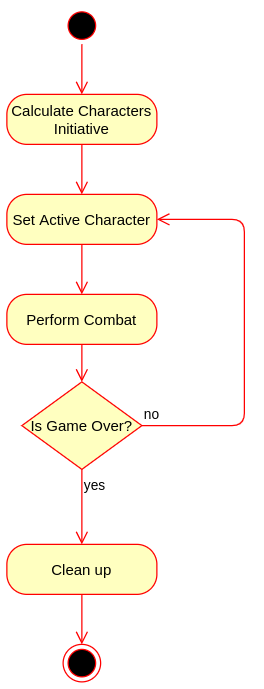

The diagram above was exported from draw.io. Its source (the exported page's mxGraphModel, read from the mxfile embedded in the PNG):
<mxGraphModel dx="1422" dy="775" grid="1" gridSize="10" guides="1" tooltips="1" connect="1" arrows="1" fold="1" page="1" pageScale="1" pageWidth="827" pageHeight="1169" math="0" shadow="0">
  <root>
    <mxCell id="0" />
    <mxCell id="1" parent="0" />
    <mxCell id="fXpq4Ly5yfax0S_e-6Yn-1" value="" style="ellipse;html=1;shape=startState;fillColor=#000000;strokeColor=#ff0000;" vertex="1" parent="1">
      <mxGeometry x="395" y="60" width="30" height="30" as="geometry" />
    </mxCell>
    <mxCell id="fXpq4Ly5yfax0S_e-6Yn-2" value="" style="edgeStyle=orthogonalEdgeStyle;html=1;verticalAlign=bottom;endArrow=open;endSize=8;strokeColor=#ff0000;" edge="1" source="fXpq4Ly5yfax0S_e-6Yn-1" parent="1" target="fXpq4Ly5yfax0S_e-6Yn-3">
      <mxGeometry relative="1" as="geometry">
        <mxPoint x="399" y="110" as="targetPoint" />
      </mxGeometry>
    </mxCell>
    <mxCell id="fXpq4Ly5yfax0S_e-6Yn-3" value="Calculate Characters Initiative" style="rounded=1;whiteSpace=wrap;html=1;arcSize=40;fontColor=#000000;fillColor=#ffffc0;strokeColor=#ff0000;" vertex="1" parent="1">
      <mxGeometry x="350" y="130" width="120" height="40" as="geometry" />
    </mxCell>
    <mxCell id="fXpq4Ly5yfax0S_e-6Yn-4" value="" style="edgeStyle=orthogonalEdgeStyle;html=1;verticalAlign=bottom;endArrow=open;endSize=8;strokeColor=#ff0000;" edge="1" source="fXpq4Ly5yfax0S_e-6Yn-3" parent="1" target="fXpq4Ly5yfax0S_e-6Yn-6">
      <mxGeometry relative="1" as="geometry">
        <mxPoint x="460" y="300" as="targetPoint" />
      </mxGeometry>
    </mxCell>
    <mxCell id="fXpq4Ly5yfax0S_e-6Yn-6" value="Set Active Character" style="rounded=1;whiteSpace=wrap;html=1;arcSize=40;fontColor=#000000;fillColor=#ffffc0;strokeColor=#ff0000;" vertex="1" parent="1">
      <mxGeometry x="350" y="210" width="120" height="40" as="geometry" />
    </mxCell>
    <mxCell id="fXpq4Ly5yfax0S_e-6Yn-7" value="Perform Combat" style="rounded=1;whiteSpace=wrap;html=1;arcSize=40;fontColor=#000000;fillColor=#ffffc0;strokeColor=#ff0000;" vertex="1" parent="1">
      <mxGeometry x="350" y="290" width="120" height="40" as="geometry" />
    </mxCell>
    <mxCell id="fXpq4Ly5yfax0S_e-6Yn-9" value="" style="edgeStyle=orthogonalEdgeStyle;html=1;verticalAlign=bottom;endArrow=open;endSize=8;strokeColor=#ff0000;" edge="1" parent="1" source="fXpq4Ly5yfax0S_e-6Yn-6" target="fXpq4Ly5yfax0S_e-6Yn-7">
      <mxGeometry relative="1" as="geometry">
        <mxPoint x="420" y="200" as="targetPoint" />
        <mxPoint x="420" y="170" as="sourcePoint" />
      </mxGeometry>
    </mxCell>
    <mxCell id="fXpq4Ly5yfax0S_e-6Yn-10" value="Is Game Over?" style="rhombus;whiteSpace=wrap;html=1;fillColor=#ffffc0;strokeColor=#ff0000;" vertex="1" parent="1">
      <mxGeometry x="362" y="360" width="96" height="70" as="geometry" />
    </mxCell>
    <mxCell id="fXpq4Ly5yfax0S_e-6Yn-11" value="no" style="edgeStyle=orthogonalEdgeStyle;html=1;align=left;verticalAlign=bottom;endArrow=open;endSize=8;strokeColor=#ff0000;exitX=1;exitY=0.5;exitDx=0;exitDy=0;entryX=1;entryY=0.5;entryDx=0;entryDy=0;" edge="1" source="fXpq4Ly5yfax0S_e-6Yn-10" parent="1" target="fXpq4Ly5yfax0S_e-6Yn-6">
      <mxGeometry x="-1" relative="1" as="geometry">
        <mxPoint x="504" y="420" as="targetPoint" />
        <Array as="points">
          <mxPoint x="540" y="395" />
          <mxPoint x="540" y="230" />
        </Array>
      </mxGeometry>
    </mxCell>
    <mxCell id="fXpq4Ly5yfax0S_e-6Yn-12" value="yes" style="edgeStyle=orthogonalEdgeStyle;html=1;align=left;verticalAlign=top;endArrow=open;endSize=8;strokeColor=#ff0000;entryX=0.5;entryY=0;entryDx=0;entryDy=0;" edge="1" source="fXpq4Ly5yfax0S_e-6Yn-10" parent="1" target="fXpq4Ly5yfax0S_e-6Yn-14">
      <mxGeometry x="-1" relative="1" as="geometry">
        <mxPoint x="410" y="500" as="targetPoint" />
      </mxGeometry>
    </mxCell>
    <mxCell id="fXpq4Ly5yfax0S_e-6Yn-13" value="" style="edgeStyle=orthogonalEdgeStyle;html=1;verticalAlign=bottom;endArrow=open;endSize=8;strokeColor=#ff0000;" edge="1" parent="1" source="fXpq4Ly5yfax0S_e-6Yn-7" target="fXpq4Ly5yfax0S_e-6Yn-10">
      <mxGeometry relative="1" as="geometry">
        <mxPoint x="420" y="200" as="targetPoint" />
        <mxPoint x="420" y="170" as="sourcePoint" />
      </mxGeometry>
    </mxCell>
    <mxCell id="fXpq4Ly5yfax0S_e-6Yn-14" value="Clean up" style="rounded=1;whiteSpace=wrap;html=1;arcSize=40;fontColor=#000000;fillColor=#ffffc0;strokeColor=#ff0000;" vertex="1" parent="1">
      <mxGeometry x="350" y="490" width="120" height="40" as="geometry" />
    </mxCell>
    <mxCell id="fXpq4Ly5yfax0S_e-6Yn-17" value="" style="ellipse;html=1;shape=endState;fillColor=#000000;strokeColor=#ff0000;" vertex="1" parent="1">
      <mxGeometry x="395" y="570" width="30" height="30" as="geometry" />
    </mxCell>
    <mxCell id="fXpq4Ly5yfax0S_e-6Yn-18" value="" style="edgeStyle=orthogonalEdgeStyle;html=1;verticalAlign=bottom;endArrow=open;endSize=8;strokeColor=#ff0000;exitX=0.5;exitY=1;exitDx=0;exitDy=0;" edge="1" parent="1" source="fXpq4Ly5yfax0S_e-6Yn-14" target="fXpq4Ly5yfax0S_e-6Yn-17">
      <mxGeometry relative="1" as="geometry">
        <mxPoint x="410" y="590" as="targetPoint" />
        <mxPoint x="420" y="260" as="sourcePoint" />
      </mxGeometry>
    </mxCell>
  </root>
</mxGraphModel>